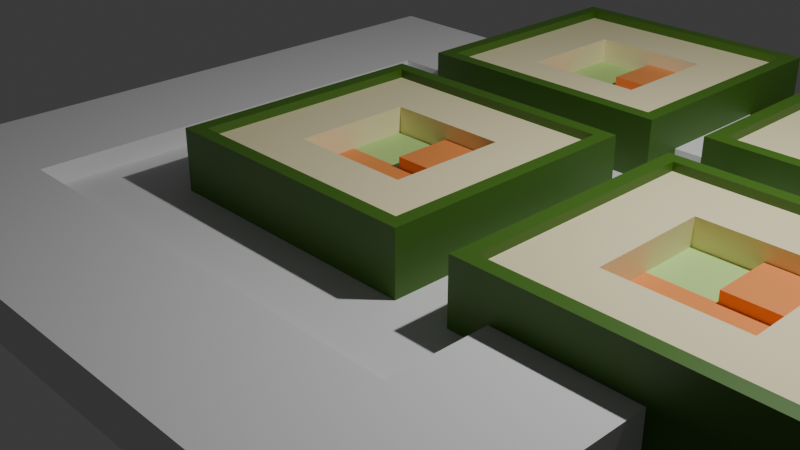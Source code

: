 # Source: 05_AddPlateMesh.blend  (saved by Blender 4.2.66; exported with 4.5.12 LTS)
import bpy
from mathutils import Matrix  # noqa: F401  (used for matrix-valued properties, if any)

bpy.ops.wm.read_factory_settings(use_empty=True)
scene = bpy.context.scene
scene.name = 'Scene'

# ---- collections
col_collection = bpy.data.collections.new('Collection'); scene.collection.children.link(col_collection)

# ---- materials (node trees are filled in below, after node groups)
mat_material = bpy.data.materials.new('Material')
mat_material.alpha_threshold = 0.0
mat_material.use_transparent_shadow = False
mat_material.roughness = 0.5
mat_material.line_color = (0.0, 0.0, 0.0, 1.0)
mat_material_001 = bpy.data.materials.new('Material.001')
mat_material_002 = bpy.data.materials.new('Material.002')
mat_material_003 = bpy.data.materials.new('Material.003')

# ---- material node trees
mat_material.use_nodes = True; mat_material.node_tree.nodes.clear()
_N = mat_material.node_tree.nodes; _L = mat_material.node_tree.links
n0 = _N.new('ShaderNodeOutputMaterial'); n0.name = 'Material Output'; n0.location = (300, 300)
n1 = _N.new('ShaderNodeBsdfPrincipled'); n1.name = 'Principled BSDF'; n1.location = (10, 300)
n1.inputs[0].default_value = (0.906, 0.8239, 0.5094, 1.0)
n1.inputs[3].default_value = 1.45
_L.new(n1.outputs[0], n0.inputs[0])
n0.is_active_output = True
mat_material_001.use_nodes = True; mat_material_001.node_tree.nodes.clear()
_N = mat_material_001.node_tree.nodes; _L = mat_material_001.node_tree.links
n0 = _N.new('ShaderNodeBsdfPrincipled'); n0.name = 'Principled BSDF'; n0.location = (10, 300)
n0.inputs[0].default_value = (0.9058, 0.3011, 0.07592, 1.0)
n1 = _N.new('ShaderNodeOutputMaterial'); n1.name = 'Material Output'; n1.location = (300, 300)
_L.new(n0.outputs[0], n1.inputs[0])
n1.is_active_output = True
mat_material_002.use_nodes = True; mat_material_002.node_tree.nodes.clear()
_N = mat_material_002.node_tree.nodes; _L = mat_material_002.node_tree.links
n0 = _N.new('ShaderNodeBsdfPrincipled'); n0.name = 'Principled BSDF'; n0.location = (10, 300)
n0.inputs[0].default_value = (0.5235, 0.8, 0.2691, 1.0)
n1 = _N.new('ShaderNodeOutputMaterial'); n1.name = 'Material Output'; n1.location = (300, 300)
_L.new(n0.outputs[0], n1.inputs[0])
n1.is_active_output = True
mat_material_003.use_nodes = True; mat_material_003.node_tree.nodes.clear()
_N = mat_material_003.node_tree.nodes; _L = mat_material_003.node_tree.links
n0 = _N.new('ShaderNodeBsdfPrincipled'); n0.name = 'Principled BSDF'; n0.location = (10, 300)
n0.inputs[0].default_value = (0.05867, 0.1607, 0.01153, 1.0)
n1 = _N.new('ShaderNodeOutputMaterial'); n1.name = 'Material Output'; n1.location = (300, 300)
_L.new(n0.outputs[0], n1.inputs[0])
n1.is_active_output = True

# ---- world
world_world = bpy.data.worlds.new('World'); scene.world = world_world
world_world.use_nodes = True; world_world.node_tree.nodes.clear()
_N = world_world.node_tree.nodes; _L = world_world.node_tree.links
n0 = _N.new('ShaderNodeOutputWorld'); n0.name = 'World Output'; n0.location = (300, 300)
n1 = _N.new('ShaderNodeBackground'); n1.name = 'Background'; n1.location = (10, 300)
n1.inputs[0].default_value = (0.05088, 0.05088, 0.05088, 1.0)
_L.new(n1.outputs[0], n0.inputs[0])
n0.is_active_output = True
world_world.color = (0.05088, 0.05088, 0.05088)
world_world.sun_shadow_jitter_overblur = 0.0

# ---- cameras
cam_camera = bpy.data.cameras.new('Camera')
cam_camera.clip_end = 100.0
cam_camera.ortho_scale = 7.314

# ---- lights
light_light = bpy.data.lights.new('Light', 'POINT')
light_light.energy = 1000.0
light_light.shadow_soft_size = 0.1

# ---- meshes
me_cube = bpy.data.meshes.new('Cube')
me_cube.from_pydata([(1.354, 1.312, 0.8528), (1.354, 1.312, -0.8528), (1.354, -1.312, 0.8528), (1.354, -1.312, -0.8528), (-1.354, 1.312, 0.8528), (-1.354, 1.312, -0.8528), (-1.354, -1.312, 0.8528), (-1.354, -1.312, -0.8528), (-1.354, 0.0, -0.8528), (0.0, 1.312, -0.8528), (0.0, -1.312, 0.8528), (1.354, 0.0, 0.8528), (0.0, -1.312, -0.8528), (-1.354, 0.0, 0.8528), (0.0, 1.312, 0.8528), (1.354, 0.0, -0.8528), (0.0, 0.0, -0.8528), (0.0, 0.6558, 0.5633), (-1.354, -0.6558, -0.8528), (-0.6772, 1.312, -0.8528), (-0.6772, -1.312, 0.8528), (1.354, -0.6558, 0.8528), (0.6772, -1.312, -0.8528), (-1.354, 0.6558, 0.8528), (0.6772, 1.312, 0.8528), (1.354, 0.6558, -0.8528), (-1.354, 0.6558, -0.8528), (0.6772, 1.312, -0.8528), (0.6772, -1.312, 0.8528), (1.354, 0.6558, 0.8528), (-0.6772, -1.312, -0.8528), (-1.354, -0.6558, 0.8528), (-0.6772, 1.312, 0.8528), (1.354, -0.6558, -0.8528), (-1.508, -0.6558, 0.9478), (-1.508, -1.465, 0.9478), (-0.6772, 1.465, 0.9478), (-1.508, 1.465, 0.9478), (-1.508, 0.6558, 0.9478), (-1.508, 0.0, 0.9478), (0.6772, 1.465, 0.9478), (0.0, 1.465, 0.9478), (0.0, -0.6558, -0.8528), (0.0, 0.6558, -0.8528), (-0.6772, 0.0, -0.8528), (0.6772, 0.0, -0.8528), (0.0, -1.465, 0.9478), (0.6772, -1.465, 0.9478), (1.508, 0.0, 0.9478), (1.508, 0.6558, 0.9478), (-0.6772, -1.465, 0.9478), (1.508, -1.465, 0.9478), (1.508, -0.6558, 0.9478), (1.508, 1.465, 0.9478), (0.0, -0.6558, 0.8528), (0.0, 0.6558, 0.8528), (0.6772, 0.0, 0.8528), (-0.6772, 0.0, 0.8528), (-0.6772, 0.6558, 0.8528), (0.6772, 0.6558, 0.8528), (0.6772, -0.6558, 0.8528), (0.0, 1.312, 0.9478), (-0.6772, 1.312, 0.9478), (-1.354, 0.0, 0.9478), (-1.354, -0.6558, 0.9478), (1.354, 0.0, 0.9478), (1.354, 0.6558, 0.9478), (0.6772, 0.6558, -0.8528), (-0.6772, 0.6558, -0.8528), (-0.6772, -0.6558, -0.8528), (0.0, -1.312, 0.9478), (0.6772, -1.312, 0.9478), (1.354, 1.312, 0.9478), (0.6772, 1.312, 0.9478), (-1.354, 1.312, 0.9478), (-1.354, 0.6558, 0.9478), (1.354, -1.312, 0.9478), (1.354, -0.6558, 0.9478), (0.6772, -0.6558, -0.8528), (-1.354, -1.312, 0.9478), (-0.6772, -1.312, 0.9478), (-0.6772, -0.6558, 0.8528), (0.0, 0.6558, 0.6801), (0.0, 0.0, 0.6801), (-0.6772, 0.0, 0.6801), (0.0, -0.6558, 0.6801), (0.6772, 0.0, 0.6801), (-0.6772, 0.6558, 0.6801), (0.6772, 0.6558, 0.6801), (0.6772, -0.6558, 0.6801), (-0.6772, -0.6558, 0.6801), (0.0, 0.0, 0.5633), (-0.6772, 0.0, 0.5633), (0.0, -0.6558, 0.5633), (0.6772, 0.0, 0.5633), (-0.6772, 0.6558, 0.5633), (0.6772, -0.6558, 0.5633), (-0.6772, -0.6558, 0.5633), (-1.508, -0.6558, -0.8528), (-1.508, -1.465, -0.8528), (-0.6772, 1.465, -0.8528), (-1.508, 1.465, -0.8528), (1.508, 1.465, -0.4264), (1.508, 1.465, -0.8528), (-1.508, -1.465, 0.4264), (-1.508, -1.465, 0.8528), (1.508, -1.465, -0.4264), (1.508, -1.465, -0.8528), (-1.508, 1.465, -0.4264), (-0.6772, -1.465, 0.8528), (1.508, -0.6558, 0.8528), (1.508, -1.465, 0.8528), (0.6772, -1.465, -0.8528), (-1.508, 0.6558, 0.8528), (-1.508, 1.465, 0.8528), (0.6772, 1.465, 0.8528), (1.508, 1.465, 0.8528), (1.508, 0.6558, -0.8528), (-1.508, 0.6558, -0.8528), (-1.508, 0.0, -0.8528), (0.6772, 1.465, -0.8528), (0.0, 1.465, -0.8528), (1.508, 1.465, 0.4264), (1.508, 1.465, 0.0), (-1.508, -1.465, -0.4264), (-1.508, -1.465, 0.0), (1.508, -1.465, 0.4264), (1.508, -1.465, 0.0), (-1.508, 1.465, 0.4264), (-1.508, 1.465, 0.0), (0.6772, -1.465, 0.8528), (0.0, -1.465, 0.8528), (1.508, 0.6558, 0.8528), (1.508, 0.0, 0.8528), (-0.6772, -1.465, -0.8528), (0.0, -1.465, -0.8528), (-1.508, -0.6558, 0.8528), (-1.508, 0.0, 0.8528), (-0.6772, 1.465, 0.8528), (0.0, 1.465, 0.8528), (1.508, -0.6558, -0.8528), (1.508, 0.0, -0.8528), (0.6772, 1.465, 0.0), (-0.6772, 1.465, 0.0), (0.0, 1.465, 0.0), (0.0, 1.465, -0.4264), (0.0, 1.465, 0.4264), (1.508, -0.6558, 0.0), (1.508, 0.6558, 0.0), (1.508, 0.0, 0.0), (1.508, 0.0, -0.4264), (1.508, 0.0, 0.4264), (-1.508, 0.6558, 0.0), (-1.508, -0.6558, 0.0), (-1.508, 0.0, 0.0), (-1.508, 0.0, -0.4264), (-1.508, 0.0, 0.4264), (-0.6772, -1.465, 0.0), (0.6772, -1.465, 0.0), (0.0, -1.465, 0.0), (0.0, -1.465, -0.4264), (0.0, -1.465, 0.4264), (0.6772, -1.465, 0.4264), (0.6772, -1.465, -0.4264), (-0.6772, -1.465, -0.4264), (-1.508, -0.6558, 0.4264), (-1.508, -0.6558, -0.4264), (-1.508, 0.6558, -0.4264), (1.508, 0.6558, 0.4264), (1.508, 0.6558, -0.4264), (1.508, -0.6558, -0.4264), (-0.6772, 1.465, 0.4264), (-0.6772, 1.465, -0.4264), (0.6772, 1.465, -0.4264), (0.6772, 1.465, 0.4264), (1.508, -0.6558, 0.4264), (-1.508, 0.6558, 0.4264), (-0.6772, -1.465, 0.4264)], [], [(81, 31, 6, 20), (11, 21, 77, 65), (131, 130, 47, 46), (78, 33, 3, 22), (130, 111, 51, 47), (10, 20, 80, 70), (0, 29, 66, 72), (2, 28, 71, 76), (24, 0, 72, 73), (23, 4, 74, 75), (32, 14, 61, 62), (31, 13, 63, 64), (69, 42, 12, 30), (68, 43, 16, 44), (67, 25, 15, 45), (21, 2, 76, 77), (116, 115, 40, 53), (20, 6, 79, 80), (115, 139, 41, 40), (29, 11, 65, 66), (114, 113, 38, 37), (60, 54, 10, 28), (54, 60, 89, 85), (58, 23, 13, 57), (55, 58, 87, 82), (14, 32, 58, 55), (32, 4, 23, 58), (29, 59, 56, 11), (0, 24, 59, 29), (24, 14, 55, 59), (21, 60, 28, 2), (11, 56, 60, 21), (56, 59, 88, 86), (79, 64, 34, 35), (74, 62, 36, 37), (63, 75, 38, 39), (61, 73, 40, 41), (71, 70, 46, 47), (66, 65, 48, 49), (80, 79, 35, 50), (77, 76, 51, 52), (64, 63, 39, 34), (62, 61, 41, 36), (75, 74, 37, 38), (73, 72, 53, 40), (76, 71, 47, 51), (72, 66, 49, 53), (70, 80, 50, 46), (65, 77, 52, 48), (113, 137, 39, 38), (19, 5, 101, 100), (43, 67, 45, 16), (9, 27, 67, 43), (27, 1, 25, 67), (26, 68, 44, 8), (5, 19, 68, 26), (19, 9, 43, 68), (18, 69, 30, 7), (8, 44, 69, 18), (44, 16, 42, 69), (7, 30, 134, 99), (139, 138, 36, 41), (18, 7, 99, 98), (28, 10, 70, 71), (27, 9, 121, 120), (138, 114, 37, 36), (26, 8, 119, 118), (25, 1, 103, 117), (14, 24, 73, 61), (33, 15, 141, 140), (137, 136, 34, 39), (9, 19, 100, 121), (136, 105, 35, 34), (22, 3, 107, 112), (8, 18, 98, 119), (13, 23, 75, 63), (1, 27, 120, 103), (111, 110, 52, 51), (30, 12, 135, 134), (5, 26, 118, 101), (4, 32, 62, 74), (110, 133, 48, 52), (15, 25, 117, 141), (105, 109, 50, 35), (42, 78, 22, 12), (16, 45, 78, 42), (45, 15, 33, 78), (6, 31, 64, 79), (3, 33, 140, 107), (109, 131, 46, 50), (133, 132, 49, 48), (12, 22, 112, 135), (132, 116, 53, 49), (54, 81, 20, 10), (81, 54, 85, 90), (57, 13, 31, 81), (88, 82, 83, 86), (83, 82, 17, 91), (90, 85, 93, 97), (87, 84, 92, 95), (58, 57, 84, 87), (60, 56, 86, 89), (59, 55, 82, 88), (57, 81, 90, 84), (17, 95, 92, 91), (94, 91, 93, 96), (91, 92, 97, 93), (85, 89, 96, 93), (82, 87, 95, 17), (86, 83, 91, 94), (84, 90, 97, 92), (89, 86, 94, 96), (177, 109, 105, 104), (176, 113, 114, 128), (175, 110, 111, 126), (174, 115, 116, 122), (173, 142, 123, 102), (172, 143, 144, 145), (171, 138, 139, 146), (170, 147, 127, 106), (169, 148, 149, 150), (168, 132, 133, 151), (167, 152, 129, 108), (166, 153, 154, 155), (165, 136, 137, 156), (164, 157, 125, 124), (163, 158, 159, 160), (162, 130, 131, 161), (158, 162, 161, 159), (127, 126, 162, 158), (126, 111, 130, 162), (112, 163, 160, 135), (107, 106, 163, 112), (106, 127, 158, 163), (134, 164, 124, 99), (135, 160, 164, 134), (160, 159, 157, 164), (153, 165, 156, 154), (125, 104, 165, 153), (104, 105, 136, 165), (98, 166, 155, 119), (99, 124, 166, 98), (124, 125, 153, 166), (118, 167, 108, 101), (119, 155, 167, 118), (155, 154, 152, 167), (148, 168, 151, 149), (123, 122, 168, 148), (122, 116, 132, 168), (117, 169, 150, 141), (103, 102, 169, 117), (102, 123, 148, 169), (140, 170, 106, 107), (141, 150, 170, 140), (150, 149, 147, 170), (143, 171, 146, 144), (129, 128, 171, 143), (128, 114, 138, 171), (100, 172, 145, 121), (101, 108, 172, 100), (108, 129, 143, 172), (120, 173, 102, 103), (121, 145, 173, 120), (145, 144, 142, 173), (142, 174, 122, 123), (144, 146, 174, 142), (146, 139, 115, 174), (147, 175, 126, 127), (149, 151, 175, 147), (151, 133, 110, 175), (152, 176, 128, 129), (154, 156, 176, 152), (156, 137, 113, 176), (157, 177, 104, 125), (159, 161, 177, 157), (161, 131, 109, 177)])
me_cube.polygons.foreach_set('material_index', [0, 3, 3, 0, 3, 3, 3, 3, 3, 3, 3, 3, 0, 0, 0, 3, 3, 3, 3, 3, 3, 0, 0, 0, 0, 0, 0, 0, 0, 0, 0, 0, 0, 3, 3, 3, 3, 3, 3, 3, 3, 3, 3, 3, 3, 3, 3, 3, 3, 3, 3, 0, 0, 0, 0, 0, 0, 0, 0, 0, 3, 3, 3, 3, 3, 3, 3, 3, 3, 3, 3, 3, 3, 3, 3, 3, 3, 3, 3, 3, 3, 3, 3, 3, 0, 0, 0, 3, 3, 3, 3, 3, 3, 0, 0, 0, 1, 1, 0, 0, 0, 0, 0, 0, 2, 1, 1, 0, 0, 1, 0, 0, 3, 3, 3, 3, 3, 3, 3, 3, 3, 3, 3, 3, 3, 3, 3, 3, 3, 3, 3, 3, 3, 3, 3, 3, 3, 3, 3, 3, 3, 3, 3, 3, 3, 3, 3, 3, 3, 3, 3, 3, 3, 3, 3, 3, 3, 3, 3, 3, 3, 3, 3, 3, 3, 3, 3, 3, 3, 3, 3, 3, 3, 3, 3, 3])
_uv = me_cube.uv_layers.new(name='UVMap')
_uv.uv.foreach_set('vector', [0.8125, 0.6875, 0.875, 0.6875, 0.875, 0.75, 0.8125, 0.75, 0.625, 0.625, 0.625, 0.6875, 0.625, 0.6875, 0.625, 0.625, 0.625, 0.875, 0.625, 0.8125, 0.625, 0.8125, 0.625, 0.875, 0.3125, 0.6875, 0.375, 0.6875, 0.375, 0.75, 0.3125, 0.75, 0.625, 0.8125, 0.625, 0.75, 0.625, 0.75, 0.625, 0.8125, 0.75, 0.75, 0.8125, 0.75, 0.8125, 0.75, 0.75, 0.75, 0.625, 0.5, 0.625, 0.5625, 0.625, 0.5625, 0.625, 0.5, 0.625, 0.75, 0.6875, 0.75, 0.6875, 0.75, 0.625, 0.75, 0.6875, 0.5, 0.625, 0.5, 0.625, 0.5, 0.6875, 0.5, 0.875, 0.5625, 0.875, 0.5, 0.875, 0.5, 0.875, 0.5625, 0.8125, 0.5, 0.75, 0.5, 0.75, 0.5, 0.8125, 0.5, 0.875, 0.6875, 0.875, 0.625, 0.875, 0.625, 0.875, 0.6875, 0.1875, 0.6875, 0.25, 0.6875, 0.25, 0.75, 0.1875, 0.75, 0.1875, 0.5625, 0.25, 0.5625, 0.25, 0.625, 0.1875, 0.625, 0.3125, 0.5625, 0.375, 0.5625, 0.375, 0.625, 0.3125, 0.625, 0.625, 0.6875, 0.625, 0.75, 0.625, 0.75, 0.625, 0.6875, 0.625, 0.5, 0.625, 0.4375, 0.625, 0.4375, 0.625, 0.5, 0.8125, 0.75, 0.875, 0.75, 0.875, 0.75, 0.8125, 0.75, 0.625, 0.4375, 0.625, 0.375, 0.625, 0.375, 0.625, 0.4375, 0.625, 0.5625, 0.625, 0.625, 0.625, 0.625, 0.625, 0.5625, 0.625, 0.25, 0.625, 0.1875, 0.625, 0.1875, 0.625, 0.25, 0.6875, 0.6875, 0.75, 0.6875, 0.75, 0.75, 0.6875, 0.75, 0.75, 0.6875, 0.6875, 0.6875, 0.6875, 0.6875, 0.75, 0.6875, 0.8125, 0.5625, 0.875, 0.5625, 0.875, 0.625, 0.8125, 0.625, 0.75, 0.5625, 0.8125, 0.5625, 0.8125, 0.5625, 0.75, 0.5625, 0.75, 0.5, 0.8125, 0.5, 0.8125, 0.5625, 0.75, 0.5625, 0.8125, 0.5, 0.875, 0.5, 0.875, 0.5625, 0.8125, 0.5625, 0.625, 0.5625, 0.6875, 0.5625, 0.6875, 0.625, 0.625, 0.625, 0.625, 0.5, 0.6875, 0.5, 0.6875, 0.5625, 0.625, 0.5625, 0.6875, 0.5, 0.75, 0.5, 0.75, 0.5625, 0.6875, 0.5625, 0.625, 0.6875, 0.6875, 0.6875, 0.6875, 0.75, 0.625, 0.75, 0.625, 0.625, 0.6875, 0.625, 0.6875, 0.6875, 0.625, 0.6875, 0.6875, 0.625, 0.6875, 0.5625, 0.6875, 0.5625, 0.6875, 0.625, 0.875, 0.75, 0.875, 0.6875, 0.875, 0.6875, 0.875, 0.75, 0.875, 0.5, 0.8125, 0.5, 0.8125, 0.5, 0.875, 0.5, 0.875, 0.625, 0.875, 0.5625, 0.875, 0.5625, 0.875, 0.625, 0.75, 0.5, 0.6875, 0.5, 0.6875, 0.5, 0.75, 0.5, 0.6875, 0.75, 0.75, 0.75, 0.75, 0.75, 0.6875, 0.75, 0.625, 0.5625, 0.625, 0.625, 0.625, 0.625, 0.625, 0.5625, 0.8125, 0.75, 0.875, 0.75, 0.875, 0.75, 0.8125, 0.75, 0.625, 0.6875, 0.625, 0.75, 0.625, 0.75, 0.625, 0.6875, 0.875, 0.6875, 0.875, 0.625, 0.875, 0.625, 0.875, 0.6875, 0.8125, 0.5, 0.75, 0.5, 0.75, 0.5, 0.8125, 0.5, 0.875, 0.5625, 0.875, 0.5, 0.875, 0.5, 0.875, 0.5625, 0.6875, 0.5, 0.625, 0.5, 0.625, 0.5, 0.6875, 0.5, 0.625, 0.75, 0.6875, 0.75, 0.6875, 0.75, 0.625, 0.75, 0.625, 0.5, 0.625, 0.5625, 0.625, 0.5625, 0.625, 0.5, 0.75, 0.75, 0.8125, 0.75, 0.8125, 0.75, 0.75, 0.75, 0.625, 0.625, 0.625, 0.6875, 0.625, 0.6875, 0.625, 0.625, 0.625, 0.1875, 0.625, 0.125, 0.625, 0.125, 0.625, 0.1875, 0.1875, 0.5, 0.125, 0.5, 0.125, 0.5, 0.1875, 0.5, 0.25, 0.5625, 0.3125, 0.5625, 0.3125, 0.625, 0.25, 0.625, 0.25, 0.5, 0.3125, 0.5, 0.3125, 0.5625, 0.25, 0.5625, 0.3125, 0.5, 0.375, 0.5, 0.375, 0.5625, 0.3125, 0.5625, 0.125, 0.5625, 0.1875, 0.5625, 0.1875, 0.625, 0.125, 0.625, 0.125, 0.5, 0.1875, 0.5, 0.1875, 0.5625, 0.125, 0.5625, 0.1875, 0.5, 0.25, 0.5, 0.25, 0.5625, 0.1875, 0.5625, 0.125, 0.6875, 0.1875, 0.6875, 0.1875, 0.75, 0.125, 0.75, 0.125, 0.625, 0.1875, 0.625, 0.1875, 0.6875, 0.125, 0.6875, 0.1875, 0.625, 0.25, 0.625, 0.25, 0.6875, 0.1875, 0.6875, 0.125, 0.75, 0.1875, 0.75, 0.1875, 0.75, 0.125, 0.75, 0.625, 0.375, 0.625, 0.3125, 0.625, 0.3125, 0.625, 0.375, 0.125, 0.6875, 0.125, 0.75, 0.125, 0.75, 0.125, 0.6875, 0.6875, 0.75, 0.75, 0.75, 0.75, 0.75, 0.6875, 0.75, 0.3125, 0.5, 0.25, 0.5, 0.25, 0.5, 0.3125, 0.5, 0.625, 0.3125, 0.625, 0.25, 0.625, 0.25, 0.625, 0.3125, 0.125, 0.5625, 0.125, 0.625, 0.125, 0.625, 0.125, 0.5625, 0.375, 0.5625, 0.375, 0.5, 0.375, 0.5, 0.375, 0.5625, 0.75, 0.5, 0.6875, 0.5, 0.6875, 0.5, 0.75, 0.5, 0.375, 0.6875, 0.375, 0.625, 0.375, 0.625, 0.375, 0.6875, 0.625, 0.125, 0.625, 0.0625, 0.625, 0.0625, 0.625, 0.125, 0.25, 0.5, 0.1875, 0.5, 0.1875, 0.5, 0.25, 0.5, 0.625, 0.0625, 0.625, 0.0, 0.625, 0.0, 0.625, 0.0625, 0.3125, 0.75, 0.375, 0.75, 0.375, 0.75, 0.3125, 0.75, 0.125, 0.625, 0.125, 0.6875, 0.125, 0.6875, 0.125, 0.625, 0.875, 0.625, 0.875, 0.5625, 0.875, 0.5625, 0.875, 0.625, 0.375, 0.5, 0.3125, 0.5, 0.3125, 0.5, 0.375, 0.5, 0.625, 0.75, 0.625, 0.6875, 0.625, 0.6875, 0.625, 0.75, 0.1875, 0.75, 0.25, 0.75, 0.25, 0.75, 0.1875, 0.75, 0.125, 0.5, 0.125, 0.5625, 0.125, 0.5625, 0.125, 0.5, 0.875, 0.5, 0.8125, 0.5, 0.8125, 0.5, 0.875, 0.5, 0.625, 0.6875, 0.625, 0.625, 0.625, 0.625, 0.625, 0.6875, 0.375, 0.625, 0.375, 0.5625, 0.375, 0.5625, 0.375, 0.625, 0.625, 1.0, 0.625, 0.9375, 0.625, 0.9375, 0.625, 1.0, 0.25, 0.6875, 0.3125, 0.6875, 0.3125, 0.75, 0.25, 0.75, 0.25, 0.625, 0.3125, 0.625, 0.3125, 0.6875, 0.25, 0.6875, 0.3125, 0.625, 0.375, 0.625, 0.375, 0.6875, 0.3125, 0.6875, 0.875, 0.75, 0.875, 0.6875, 0.875, 0.6875, 0.875, 0.75, 0.375, 0.75, 0.375, 0.6875, 0.375, 0.6875, 0.375, 0.75, 0.625, 0.9375, 0.625, 0.875, 0.625, 0.875, 0.625, 0.9375, 0.625, 0.625, 0.625, 0.5625, 0.625, 0.5625, 0.625, 0.625, 0.25, 0.75, 0.3125, 0.75, 0.3125, 0.75, 0.25, 0.75, 0.625, 0.5625, 0.625, 0.5, 0.625, 0.5, 0.625, 0.5625, 0.75, 0.6875, 0.8125, 0.6875, 0.8125, 0.75, 0.75, 0.75, 0.8125, 0.6875, 0.75, 0.6875, 0.75, 0.6875, 0.8125, 0.6875, 0.8125, 0.625, 0.875, 0.625, 0.875, 0.6875, 0.8125, 0.6875, 0.6875, 0.5625, 0.75, 0.5625, 0.75, 0.625, 0.6875, 0.625, 0.75, 0.625, 0.75, 0.5625, 0.75, 0.5625, 0.75, 0.625, 0.8125, 0.6875, 0.75, 0.6875, 0.75, 0.6875, 0.8125, 0.6875, 0.8125, 0.5625, 0.8125, 0.625, 0.8125, 0.625, 0.8125, 0.5625, 0.8125, 0.5625, 0.8125, 0.625, 0.8125, 0.625, 0.8125, 0.5625, 0.6875, 0.6875, 0.6875, 0.625, 0.6875, 0.625, 0.6875, 0.6875, 0.6875, 0.5625, 0.75, 0.5625, 0.75, 0.5625, 0.6875, 0.5625, 0.8125, 0.625, 0.8125, 0.6875, 0.8125, 0.6875, 0.8125, 0.625, 0.75, 0.5625, 0.8125, 0.5625, 0.8125, 0.625, 0.75, 0.625, 0.6875, 0.625, 0.75, 0.625, 0.75, 0.6875, 0.6875, 0.6875, 0.75, 0.625, 0.8125, 0.625, 0.8125, 0.6875, 0.75, 0.6875, 0.75, 0.6875, 0.6875, 0.6875, 0.6875, 0.6875, 0.75, 0.6875, 0.75, 0.5625, 0.8125, 0.5625, 0.8125, 0.5625, 0.75, 0.5625, 0.6875, 0.625, 0.75, 0.625, 0.75, 0.625, 0.6875, 0.625, 0.8125, 0.625, 0.8125, 0.6875, 0.8125, 0.6875, 0.8125, 0.625, 0.6875, 0.6875, 0.6875, 0.625, 0.6875, 0.625, 0.6875, 0.6875, 0.5625, 0.9375, 0.625, 0.9375, 0.625, 1.0, 0.5625, 1.0, 0.5625, 0.1875, 0.625, 0.1875, 0.625, 0.25, 0.5625, 0.25, 0.5625, 0.6875, 0.625, 0.6875, 0.625, 0.75, 0.5625, 0.75, 0.5625, 0.4375, 0.625, 0.4375, 0.625, 0.5, 0.5625, 0.5, 0.4375, 0.4375, 0.5, 0.4375, 0.5, 0.5, 0.4375, 0.5, 0.4375, 0.3125, 0.5, 0.3125, 0.5, 0.375, 0.4375, 0.375, 0.5625, 0.3125, 0.625, 0.3125, 0.625, 0.375, 0.5625, 0.375, 0.4375, 0.6875, 0.5, 0.6875, 0.5, 0.75, 0.4375, 0.75, 0.4375, 0.5625, 0.5, 0.5625, 0.5, 0.625, 0.4375, 0.625, 0.5625, 0.5625, 0.625, 0.5625, 0.625, 0.625, 0.5625, 0.625, 0.4375, 0.1875, 0.5, 0.1875, 0.5, 0.25, 0.4375, 0.25, 0.4375, 0.0625, 0.5, 0.0625, 0.5, 0.125, 0.4375, 0.125, 0.5625, 0.0625, 0.625, 0.0625, 0.625, 0.125, 0.5625, 0.125, 0.4375, 0.9375, 0.5, 0.9375, 0.5, 1.0, 0.4375, 1.0, 0.4375, 0.8125, 0.5, 0.8125, 0.5, 0.875, 0.4375, 0.875, 0.5625, 0.8125, 0.625, 0.8125, 0.625, 0.875, 0.5625, 0.875, 0.5, 0.8125, 0.5625, 0.8125, 0.5625, 0.875, 0.5, 0.875, 0.5, 0.75, 0.5625, 0.75, 0.5625, 0.8125, 0.5, 0.8125, 0.5625, 0.75, 0.625, 0.75, 0.625, 0.8125, 0.5625, 0.8125, 0.375, 0.8125, 0.4375, 0.8125, 0.4375, 0.875, 0.375, 0.875, 0.375, 0.75, 0.4375, 0.75, 0.4375, 0.8125, 0.375, 0.8125, 0.4375, 0.75, 0.5, 0.75, 0.5, 0.8125, 0.4375, 0.8125, 0.375, 0.9375, 0.4375, 0.9375, 0.4375, 1.0, 0.375, 1.0, 0.375, 0.875, 0.4375, 0.875, 0.4375, 0.9375, 0.375, 0.9375, 0.4375, 0.875, 0.5, 0.875, 0.5, 0.9375, 0.4375, 0.9375, 0.5, 0.0625, 0.5625, 0.0625, 0.5625, 0.125, 0.5, 0.125, 0.5, 0.0, 0.5625, 0.0, 0.5625, 0.0625, 0.5, 0.0625, 0.5625, 0.0, 0.625, 0.0, 0.625, 0.0625, 0.5625, 0.0625, 0.375, 0.0625, 0.4375, 0.0625, 0.4375, 0.125, 0.375, 0.125, 0.375, 0.0, 0.4375, 0.0, 0.4375, 0.0625, 0.375, 0.0625, 0.4375, 0.0, 0.5, 0.0, 0.5, 0.0625, 0.4375, 0.0625, 0.375, 0.1875, 0.4375, 0.1875, 0.4375, 0.25, 0.375, 0.25, 0.375, 0.125, 0.4375, 0.125, 0.4375, 0.1875, 0.375, 0.1875, 0.4375, 0.125, 0.5, 0.125, 0.5, 0.1875, 0.4375, 0.1875, 0.5, 0.5625, 0.5625, 0.5625, 0.5625, 0.625, 0.5, 0.625, 0.5, 0.5, 0.5625, 0.5, 0.5625, 0.5625, 0.5, 0.5625, 0.5625, 0.5, 0.625, 0.5, 0.625, 0.5625, 0.5625, 0.5625, 0.375, 0.5625, 0.4375, 0.5625, 0.4375, 0.625, 0.375, 0.625, 0.375, 0.5, 0.4375, 0.5, 0.4375, 0.5625, 0.375, 0.5625, 0.4375, 0.5, 0.5, 0.5, 0.5, 0.5625, 0.4375, 0.5625, 0.375, 0.6875, 0.4375, 0.6875, 0.4375, 0.75, 0.375, 0.75, 0.375, 0.625, 0.4375, 0.625, 0.4375, 0.6875, 0.375, 0.6875, 0.4375, 0.625, 0.5, 0.625, 0.5, 0.6875, 0.4375, 0.6875, 0.5, 0.3125, 0.5625, 0.3125, 0.5625, 0.375, 0.5, 0.375, 0.5, 0.25, 0.5625, 0.25, 0.5625, 0.3125, 0.5, 0.3125, 0.5625, 0.25, 0.625, 0.25, 0.625, 0.3125, 0.5625, 0.3125, 0.375, 0.3125, 0.4375, 0.3125, 0.4375, 0.375, 0.375, 0.375, 0.375, 0.25, 0.4375, 0.25, 0.4375, 0.3125, 0.375, 0.3125, 0.4375, 0.25, 0.5, 0.25, 0.5, 0.3125, 0.4375, 0.3125, 0.375, 0.4375, 0.4375, 0.4375, 0.4375, 0.5, 0.375, 0.5, 0.375, 0.375, 0.4375, 0.375, 0.4375, 0.4375, 0.375, 0.4375, 0.4375, 0.375, 0.5, 0.375, 0.5, 0.4375, 0.4375, 0.4375, 0.5, 0.4375, 0.5625, 0.4375, 0.5625, 0.5, 0.5, 0.5, 0.5, 0.375, 0.5625, 0.375, 0.5625, 0.4375, 0.5, 0.4375, 0.5625, 0.375, 0.625, 0.375, 0.625, 0.4375, 0.5625, 0.4375, 0.5, 0.6875, 0.5625, 0.6875, 0.5625, 0.75, 0.5, 0.75, 0.5, 0.625, 0.5625, 0.625, 0.5625, 0.6875, 0.5, 0.6875, 0.5625, 0.625, 0.625, 0.625, 0.625, 0.6875, 0.5625, 0.6875, 0.5, 0.1875, 0.5625, 0.1875, 0.5625, 0.25, 0.5, 0.25, 0.5, 0.125, 0.5625, 0.125, 0.5625, 0.1875, 0.5, 0.1875, 0.5625, 0.125, 0.625, 0.125, 0.625, 0.1875, 0.5625, 0.1875, 0.5, 0.9375, 0.5625, 0.9375, 0.5625, 1.0, 0.5, 1.0, 0.5, 0.875, 0.5625, 0.875, 0.5625, 0.9375, 0.5, 0.9375, 0.5625, 0.875, 0.625, 0.875, 0.625, 0.9375, 0.5625, 0.9375])
me_cube.materials.append(mat_material)
me_cube.materials.append(mat_material_001)
me_cube.materials.append(mat_material_002)
me_cube.materials.append(mat_material_003)
me_cube.use_mirror_vertex_groups = False
me_cube.update()
me_plane = bpy.data.meshes.new('Plane')
me_plane.from_pydata([(-1.0, -1.0, 0.0), (1.0, -1.0, 0.0), (-1.0, 1.0, 0.0), (1.0, 1.0, 0.0), (-0.6363, 0.6363, 0.1246), (-0.6363, -0.6363, 0.1246), (0.6363, -0.6363, 0.1246), (0.6363, 0.6363, 0.1246), (-1.0, 1.0, 0.1246), (-1.0, -1.0, 0.1246), (1.0, -1.0, 0.1246), (1.0, 1.0, 0.1246), (-0.6363, 0.6363, 0.06821), (-0.6363, -0.6363, 0.06821), (0.6363, -0.6363, 0.06821), (0.6363, 0.6363, 0.06821)], [], [(0, 2, 3, 1), (7, 4, 12, 15), (1, 3, 11, 10), (2, 0, 9, 8), (3, 2, 8, 11), (0, 1, 10, 9), (5, 4, 8, 9), (6, 5, 9, 10), (7, 6, 10, 11), (4, 7, 11, 8), (13, 14, 15, 12), (5, 6, 14, 13), (6, 7, 15, 14), (4, 5, 13, 12)])
_uv = me_plane.uv_layers.new(name='UVMap')
_uv.uv.foreach_set('vector', [0.0, 0.0, 0.0, 1.0, 1.0, 1.0, 1.0, 0.0, 0.8182, 0.8182, 0.1818, 0.8182, 0.1818, 0.8182, 0.8182, 0.8182, 1.0, 0.0, 1.0, 1.0, 1.0, 1.0, 1.0, 0.0, 0.0, 1.0, 0.0, 0.0, 0.0, 0.0, 0.0, 1.0, 1.0, 1.0, 0.0, 1.0, 0.0, 1.0, 1.0, 1.0, 0.0, 0.0, 1.0, 0.0, 1.0, 0.0, 0.0, 0.0, 0.1818, 0.1818, 0.1818, 0.8182, 0.0, 1.0, 0.0, 0.0, 0.8182, 0.1818, 0.1818, 0.1818, 0.0, 0.0, 1.0, 0.0, 0.8182, 0.8182, 0.8182, 0.1818, 1.0, 0.0, 1.0, 1.0, 0.1818, 0.8182, 0.8182, 0.8182, 1.0, 1.0, 0.0, 1.0, 0.1818, 0.1818, 0.8182, 0.1818, 0.8182, 0.8182, 0.1818, 0.8182, 0.1818, 0.1818, 0.8182, 0.1818, 0.8182, 0.1818, 0.1818, 0.1818, 0.8182, 0.1818, 0.8182, 0.8182, 0.8182, 0.8182, 0.8182, 0.1818, 0.1818, 0.8182, 0.1818, 0.1818, 0.1818, 0.1818, 0.1818, 0.8182])
me_plane.update()

# ---- objects
ob_sushi = bpy.data.objects.new('Sushi', me_cube)
ob_light = bpy.data.objects.new('Light', light_light)
ob_camera = bpy.data.objects.new('Camera', cam_camera)
ob_plane = bpy.data.objects.new('Plane', me_plane)

# ---- transforms, parenting, visibility, modifiers, constraints
ob_sushi.location = (0.0, 0.0, 0.0)
ob_sushi.lock_rotations_4d = False
ob_sushi.empty_display_type = 'ARROWS'
ob_sushi.lineart.crease_threshold = 0.0
_m = ob_sushi.modifiers.new('Array', 'ARRAY')
_m.count = 3
_m.relative_offset_displace = (1.2, 0.0, 0.0)
_m = ob_sushi.modifiers.new('Array.001', 'ARRAY')
_m.relative_offset_displace = (0.0, 1.2, 0.0)
ob_light.location = (4.076, 1.005, 5.904)
ob_light.rotation_euler = (0.6503, 0.05522, 1.866)
ob_light.lock_rotations_4d = False
ob_light.empty_display_type = 'ARROWS'
ob_light.color = (0.0, 0.0, 0.0, 0.0)
ob_light.lineart.crease_threshold = 0.0
ob_camera.location = (7.359, -6.926, 4.958)
ob_camera.rotation_euler = (1.109, 0.0, 0.8149)
ob_camera.lock_rotations_4d = False
ob_camera.empty_display_type = 'ARROWS'
ob_camera.color = (0.0, 0.0, 0.0, 0.0)
ob_camera.display_type = 'WIRE'
ob_camera.lineart.crease_threshold = 0.0
ob_plane.location = (0.0, 0.0, 0.0)
ob_plane.scale = (3.998, 3.998, 3.998)

# ---- collection membership
col_collection.objects.link(ob_sushi)
col_collection.objects.link(ob_light)
col_collection.objects.link(ob_camera)
col_collection.objects.link(ob_plane)

# ---- scene / render settings (as saved in the file)
scene.camera = ob_camera
scene.frame_start = 1; scene.frame_end = 250; scene.frame_set(1)
scene.render.engine = 'BLENDER_EEVEE_NEXT'
bpy.context.view_layer.update()
